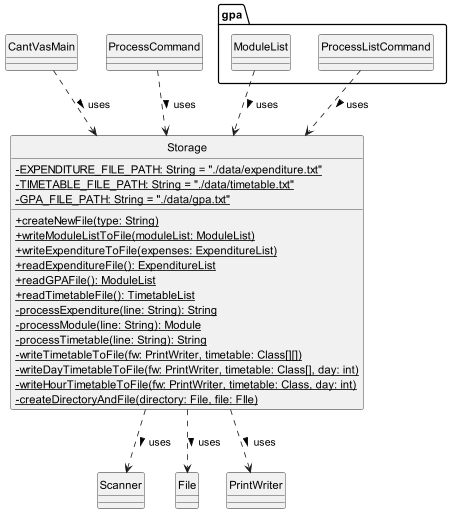

The diagram above was rendered by PlantUML. Its source (embedded in the PNG):
@startuml
'https://plantuml.com/class-diagram

hide circle
skinparam classAttributeIconSize 0

class Storage {
    - {static} EXPENDITURE_FILE_PATH: String = "./data/expenditure.txt"
    - {static} TIMETABLE_FILE_PATH: String = "./data/timetable.txt"
    - {static} GPA_FILE_PATH: String = "./data/gpa.txt"
    + {static} createNewFile(type: String)
    + {static} writeModuleListToFile(moduleList: ModuleList)
    + {static} writeExpenditureToFile(expenses: ExpenditureList)
    + {static} readExpenditureFile(): ExpenditureList
    + {static} readGPAFile(): ModuleList
    + {static} readTimetableFile(): TimetableList
    - {static} processExpenditure(line: String): String
    - {static} processModule(line: String): Module
    - {static} processTimetable(line: String): String
    - {static} writeTimetableToFile(fw: PrintWriter, timetable: Class[][])
    - {static} writeDayTimetableToFile(fw: PrintWriter, timetable: Class[], day: int)
    - {static} writeHourTimetableToFile(fw: PrintWriter, timetable: Class, day: int)
    - {static} createDirectoryAndFile(directory: File, file: FIle)
    }

class CantVasMain {
}

class ProcessCommand {
}

package gpa {
    class ModuleList {
    }

    class ProcessListCommand {
    }
}

class Scanner {
}

class File {
}

class PrintWriter {
}

CantVasMain ..> Storage: uses >
ProcessCommand ..> Storage: uses >
ProcessListCommand ..> Storage: uses >
ModuleList ..> Storage: uses >
Storage ..> Scanner: uses >
Storage ..> File: uses >
Storage ..> PrintWriter: uses >
@enduml